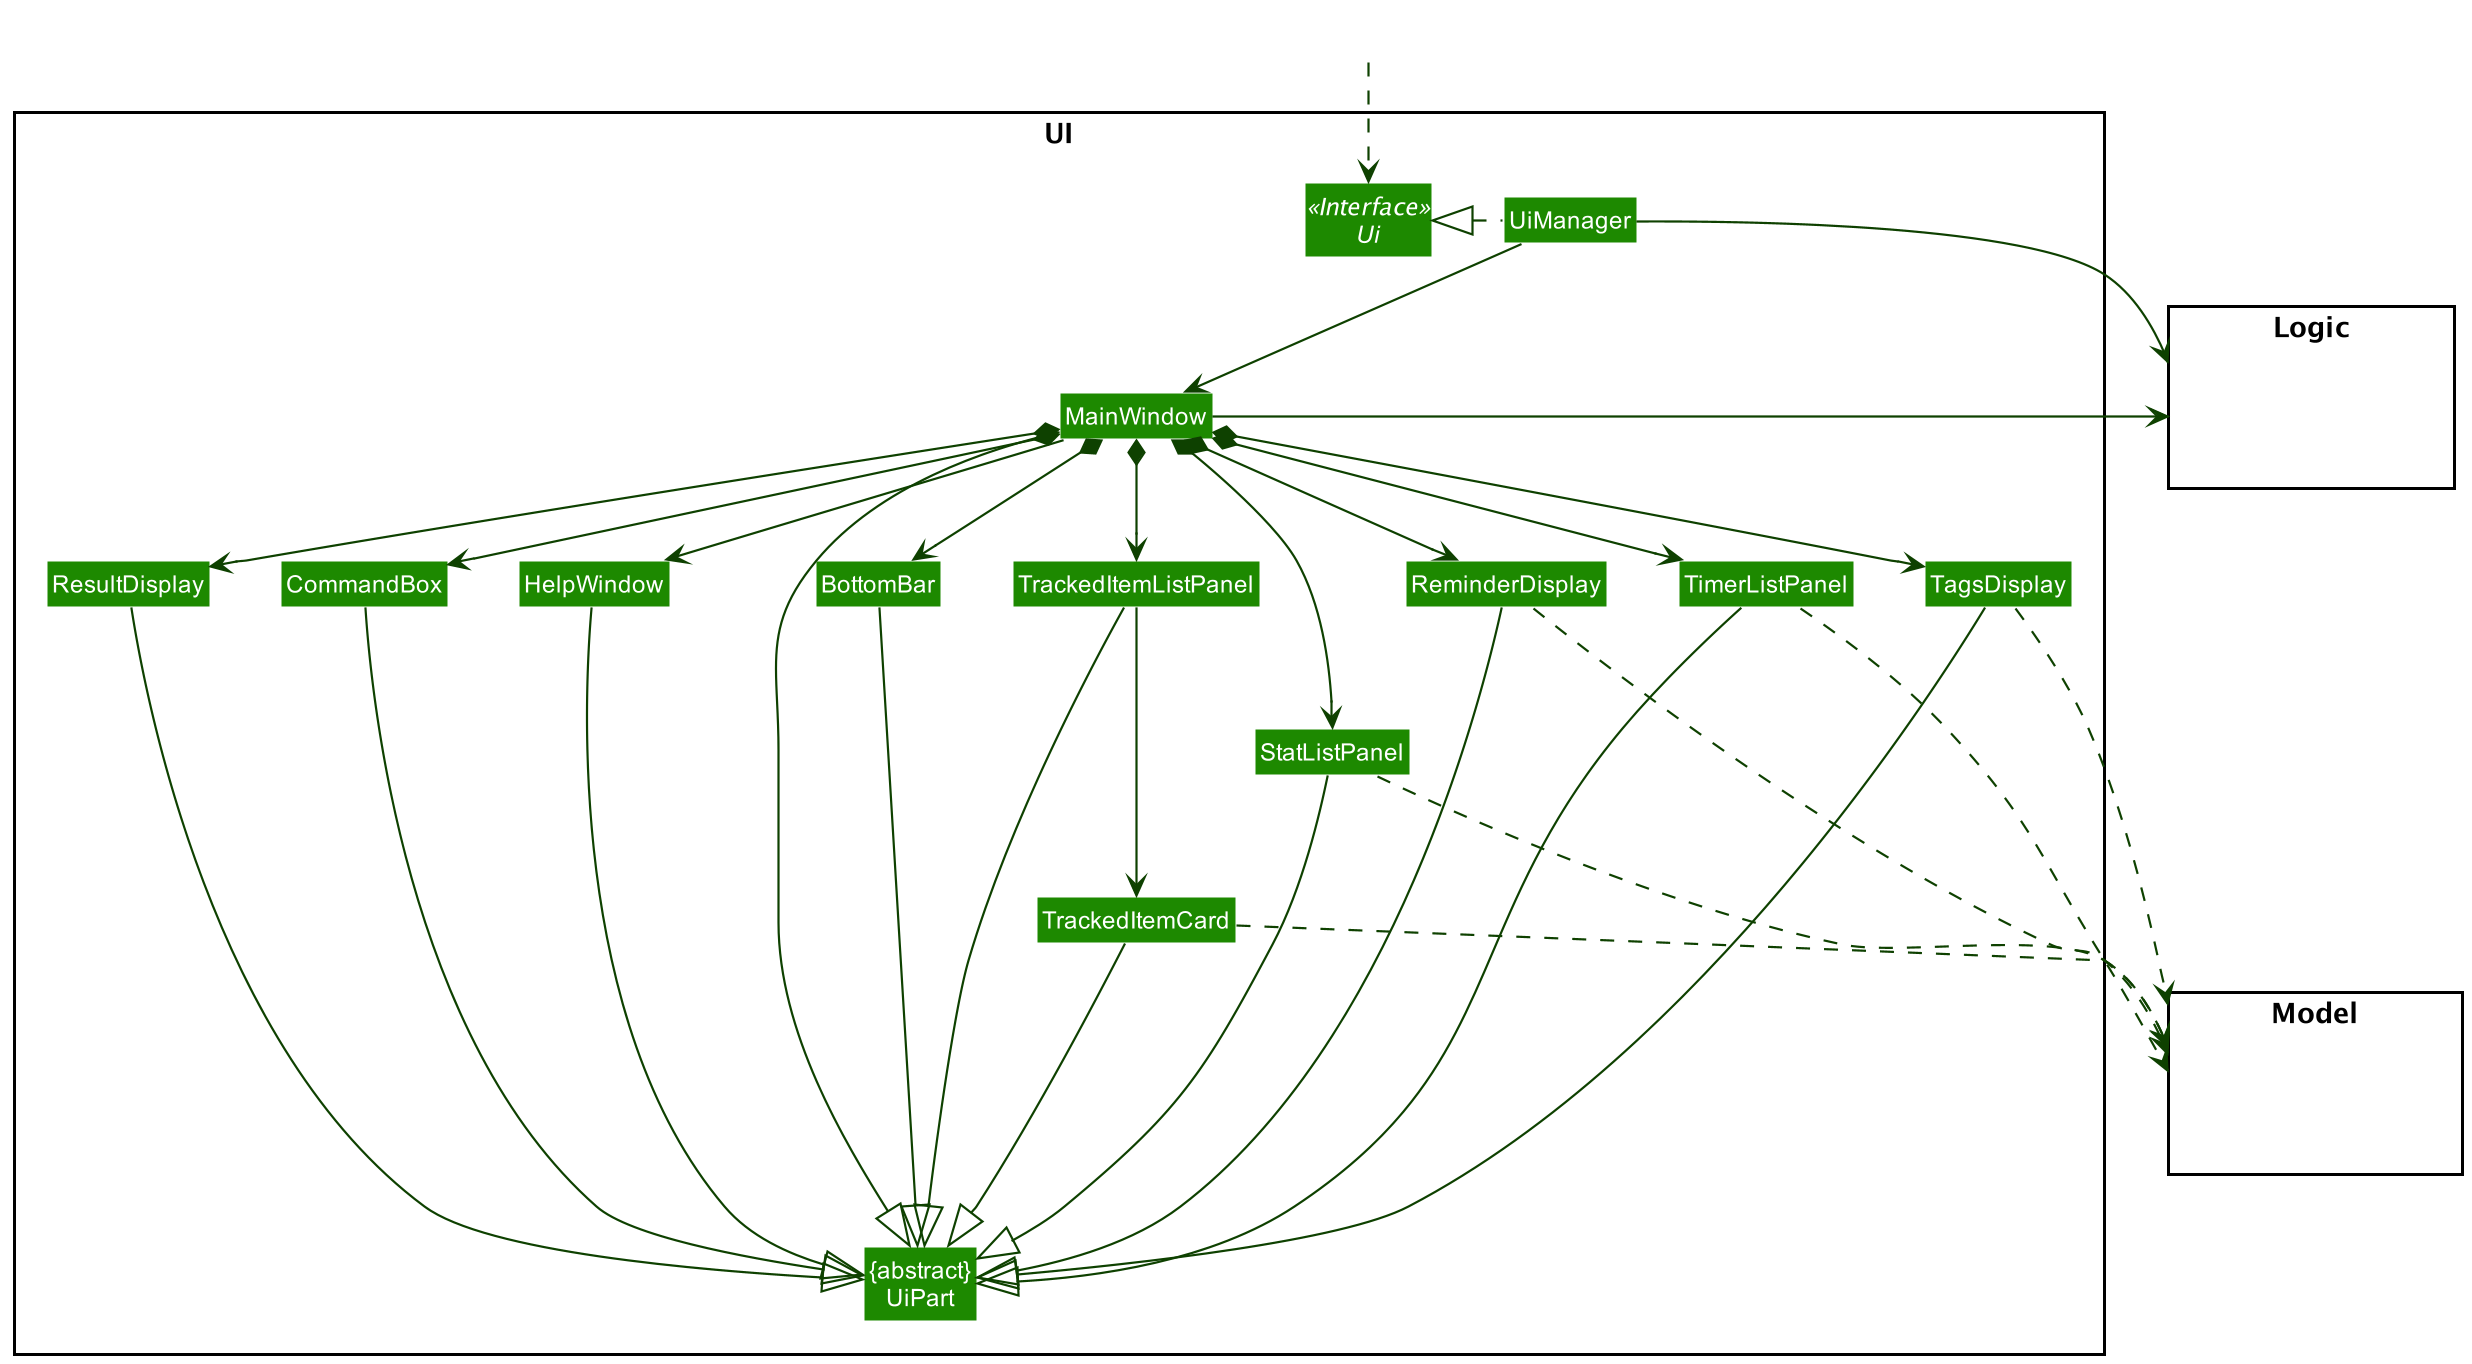

The diagram above was rendered by PlantUML. Its source (embedded in the PNG):
@startuml
!include style.puml
skinparam arrowThickness 1.1
skinparam arrowColor UI_COLOR_T4
skinparam classBackgroundColor UI_COLOR

package UI <<Rectangle>>{
Interface Ui <<Interface>>
Class "{abstract}\nUiPart" as UiPart
Class UiManager
Class MainWindow
Class HelpWindow
Class ResultDisplay
Class TrackedItemListPanel
Class TrackedItemCard
Class BottomBar
Class CommandBox
Class ReminderDisplay
Class TimerListPanel
Class StatListPanel
Class TagsDisplay
}

package Model <<Rectangle>> {
Class HiddenModel #FFFFFF
}

package Logic <<Rectangle>> {
Class HiddenLogic #FFFFFF
}

Class HiddenOutside #FFFFFF
HiddenOutside ..> Ui

UiManager .left.|> Ui
UiManager -down-> MainWindow
MainWindow --> HelpWindow
MainWindow *-down-> CommandBox
MainWindow *-down-> ResultDisplay
MainWindow *-down-> TrackedItemListPanel
MainWindow *-down-> BottomBar
MainWindow *-down-> ReminderDisplay
MainWindow *-down-> TimerListPanel
MainWindow *-down-> StatListPanel
MainWindow *-down-> TagsDisplay

TrackedItemListPanel -down--> TrackedItemCard

MainWindow -left-|> UiPart

ResultDisplay ---|> UiPart
CommandBox ---|> UiPart
TrackedItemListPanel ---|> UiPart
TrackedItemCard ---|> UiPart
BottomBar ---|> UiPart
HelpWindow -down-|> UiPart
ReminderDisplay -----|> UiPart
TimerListPanel -----|> UiPart
StatListPanel ----|> UiPart
TagsDisplay -----|> UiPart

ReminderDisplay ..> Model
TrackedItemCard ..> Model
TagsDisplay ..> Model
StatListPanel ..> Model
TimerListPanel ..> Model

UiManager -right-> Logic
MainWindow -left-> Logic

TrackedItemListPanel -[hidden]left- HelpWindow
HelpWindow -[hidden]left- CommandBox
CommandBox -[hidden]left- ResultDisplay
ResultDisplay -[hidden]left- BottomBar

MainWindow -[hidden]-|> UiPart
@enduml